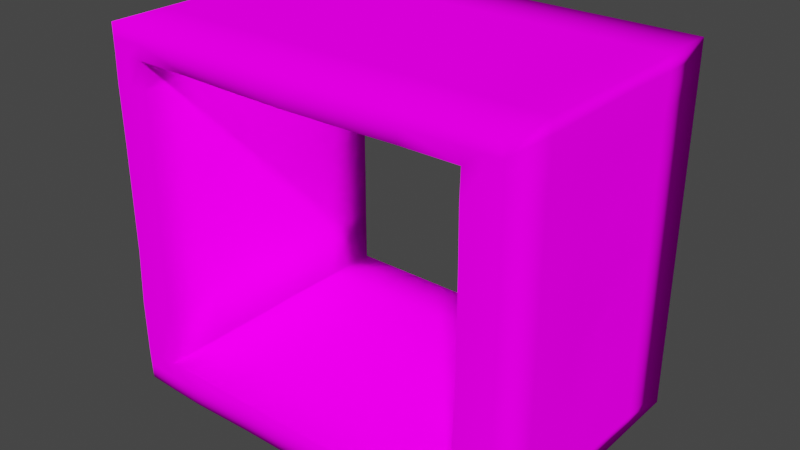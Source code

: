# Source: level1.blend  (saved by Blender 2.82.7; exported with 4.5.12 LTS)
import bpy
from mathutils import Matrix  # noqa: F401  (used for matrix-valued properties, if any)

bpy.ops.wm.read_factory_settings(use_empty=True)
scene = bpy.context.scene
scene.name = 'Scene'

# ---- collections
col_collection = bpy.data.collections.new('Collection'); scene.collection.children.link(col_collection)

# ---- images (referenced by path relative to the original .blend; pixels are not part of the script)
import os
ASSET_DIR = os.environ.get("B2B_ASSET_DIR", "")  # directory of the original .blend (textures are referenced by path, not embedded)
HERE = os.path.dirname(os.path.abspath(__file__))  # packed textures are extracted next to this script under _unpacked/

def load_image(name, relpath, width, height, colorspace="sRGB"):
    """Load a texture the original file referenced (path relative to the .blend, or extracted next to this script)."""
    p = next((c for c in (os.path.join(HERE, relpath), os.path.join(ASSET_DIR, relpath)) if relpath and os.path.exists(c)), "")
    if p:
        img = bpy.data.images.load(p, check_existing=True)
        img.name = name
    else:  # same state as the original file: an image datablock whose file is absent (Cycles renders it pink)
        img = bpy.data.images.new(name, width, height)
        img.source = "FILE"
        img.filepath = "//" + (relpath or name)
    img.colorspace_settings.name = colorspace
    return img
img_seamless_stone_texture_jpg = load_image('seamless_stone_texture.jpg', 'Textures/seamless_stone_texture.jpg', 1024, 1024, 'sRGB')
img_grass = load_image('Grass', 'Textures/seamless_grass_texture.jpg', 1024, 1024, 'sRGB')

# ---- materials (node trees are filled in below, after node groups)
mat_terrain = bpy.data.materials.new('Terrain')
mat_terrain.alpha_threshold = 0.0
mat_terrain.use_transparent_shadow = False
mat_terrain.diffuse_color = (0.8, 0.0, 0.5827, 1.0)
mat_terrain.line_color = (0.0, 0.0, 0.0, 1.0)

# ---- material node trees
mat_terrain.use_nodes = True; mat_terrain.node_tree.nodes.clear()
_N = mat_terrain.node_tree.nodes; _L = mat_terrain.node_tree.links
n0 = _N.new('ShaderNodeOutputMaterial'); n0.name = 'Material Output'; n0.location = (281, 262)
n1 = _N.new('ShaderNodeBsdfDiffuse'); n1.name = 'Diffuse BSDF'; n1.location = (-60, 280)
n2 = _N.new('ShaderNodeBsdfDiffuse'); n2.name = 'Diffuse BSDF.001'; n2.location = (-100, 90)
n3 = _N.new('ShaderNodeAddShader'); n3.name = 'Add Shader'; n3.location = (94, 148)
n3.width = 149
n4 = _N.new('ShaderNodeTexImage'); n4.name = 'Image Texture'; n4.location = (-398, 333)
n4.image = img_seamless_stone_texture_jpg
n5 = _N.new('ShaderNodeTexImage'); n5.name = 'Image Texture.001'; n5.location = (-401, 27)
n5.image = img_grass
_L.new(n1.outputs[0], n3.inputs[0])
_L.new(n3.outputs[0], n0.inputs[0])
_L.new(n4.outputs[0], n1.inputs[0])
_L.new(n5.outputs[0], n2.inputs[0])
_L.new(n2.outputs[0], n3.inputs[1])
n0.is_active_output = True

# ---- world
world_world = bpy.data.worlds.new('World'); scene.world = world_world
world_world.use_nodes = True; world_world.node_tree.nodes.clear()
_N = world_world.node_tree.nodes; _L = world_world.node_tree.links
n0 = _N.new('ShaderNodeOutputWorld'); n0.name = 'World Output'; n0.location = (300, 300)
n1 = _N.new('ShaderNodeBackground'); n1.name = 'Background'; n1.location = (10, 300)
n1.inputs[0].default_value = (0.05088, 0.05088, 0.05088, 1.0)
_L.new(n1.outputs[0], n0.inputs[0])
n0.is_active_output = True
world_world.color = (0.05088, 0.05088, 0.05088)
world_world.use_sun_shadow = False
world_world.sun_shadow_jitter_overblur = 0.0

# ---- meshes
me_cube = bpy.data.meshes.new('Cube')
me_cube.from_pydata([(1.0, 9.319, 1.0), (1.0, 9.319, -1.0), (1.005, -9.354, 0.9998), (1.001, -9.338, -1.018), (-1.0, 9.319, 1.0), (-1.0, 9.319, -1.0), (-1.003, -9.389, 0.9995), (-1.002, -9.331, -1.012), (0.6667, 9.319, -1.0), (0.3333, 9.319, -1.0), (-2.98e-08, 9.319, -1.0), (-0.3333, 9.319, -1.0), (-0.6667, 9.319, -1.0), (0.6681, -9.344, 1.026), (0.3402, -9.511, 1.2), (-3.146e-08, -9.616, 1.31), (-0.3402, -9.511, 1.2), (-0.6681, -9.344, 1.026), (-0.6663, -9.421, -1.102), (-0.3328, -9.369, -1.049), (1.008e-05, -9.379, -1.059), (0.3331, -9.369, -1.049), (0.6661, -9.421, -1.101), (-0.6667, 9.319, 1.0), (-0.3333, 9.319, 1.0), (2.98e-08, 9.319, 1.0), (0.3333, 9.319, 1.0), (0.6667, 9.319, 1.0), (0.8333, -9.387, -1.068), (0.8333, 9.319, 1.0), (0.8333, 9.319, -1.0), (0.8325, -9.381, 1.012), (-0.8333, 9.319, -1.0), (-0.8313, -9.371, 1.026), (-0.8335, -9.387, -1.068), (-0.8333, 9.319, 1.0), (1.0, 9.319, 23.0), (1.0, -9.319, 23.0), (-1.0, 9.319, 23.0), (-1.0, -9.319, 23.0), (0.8333, 9.319, 23.0), (0.8333, -9.319, 23.0), (-0.8333, -9.319, 23.0), (-0.8333, 9.319, 23.0), (1.006, -9.393, 4.667), (1.0, -9.319, 8.334), (1.0, -9.319, 12.0), (1.0, -9.319, 15.67), (1.002, -9.34, 19.34), (0.8316, -9.343, 19.34), (0.8333, -9.319, 15.67), (0.8333, -9.319, 12.0), (0.8333, -9.319, 8.334), (0.8267, -9.408, 4.667), (1.0, 9.319, 4.667), (1.0, 9.319, 8.334), (1.0, 9.319, 12.0), (1.0, 9.319, 15.67), (1.0, 9.319, 19.34), (0.8333, 9.319, 19.34), (0.8333, 9.319, 15.67), (0.8333, 9.319, 12.0), (0.8333, 9.319, 8.334), (0.8333, 9.319, 4.667), (-1.006, -9.393, 4.667), (-1.0, -9.319, 8.334), (-1.0, -9.319, 12.0), (-1.0, -9.319, 15.67), (-1.002, -9.34, 19.34), (-1.0, 9.319, 19.34), (-1.0, 9.319, 15.67), (-1.0, 9.319, 12.0), (-1.0, 9.319, 8.334), (-1.0, 9.319, 4.667), (-0.8333, 9.319, 4.667), (-0.8333, 9.319, 8.334), (-0.8333, 9.319, 12.0), (-0.8333, 9.319, 15.67), (-0.8333, 9.319, 19.34), (-0.8316, -9.343, 19.34), (-0.8333, -9.319, 15.67), (-0.8333, -9.319, 12.0), (-0.8333, -9.319, 8.334), (-0.8267, -9.408, 4.667), (-1.0, -9.319, 21.17), (-0.8333, 9.319, 21.17), (-1.0, 9.319, 21.17), (-0.8333, -9.319, 21.17), (1.0, -9.319, 21.17), (1.0, 9.319, 21.17), (0.8333, -9.319, 21.17), (0.8333, 9.319, 21.17), (0.2778, 9.319, 23.0), (2.98e-08, 9.319, 23.0), (-0.5556, 9.319, 23.0), (-0.2778, 9.319, 23.0), (0.5556, 9.319, 23.0), (-0.5556, -9.328, 21.16), (-0.278, -9.374, 21.11), (7.026e-07, -9.403, 21.09), (0.278, -9.374, 21.11), (0.5556, -9.328, 21.16), (0.5556, 9.319, 21.17), (0.2778, 9.319, 21.17), (2.98e-08, 9.319, 21.17), (-0.2778, 9.319, 21.17), (-0.5556, 9.319, 21.17), (0.5556, -9.319, 23.0), (0.2778, -9.319, 23.0), (-2.98e-08, -9.319, 23.0), (-0.2778, -9.319, 23.0), (-0.5556, -9.319, 23.0), (-1.0, 5.592, -1.0), (-1.0, 1.864, -1.0), (-1.0, -1.864, -1.0), (-1.0, -5.592, -1.0), (1.0, 5.592, 1.0), (0.9951, 1.864, 1.199), (1.0, -1.864, 1.04), (1.0, -5.592, 1.0), (-1.0, -5.592, 1.0), (-1.0, -1.864, 1.04), (-0.9951, 1.864, 1.199), (-1.0, 5.592, 1.0), (1.0, -5.592, -1.0), (1.0, -1.864, -1.0), (1.0, 1.864, -1.0), (1.0, 5.592, -1.0), (-0.6667, 5.592, -1.0), (-0.6667, 1.864, -1.0), (-0.6667, -1.864, -1.0), (-0.6667, -5.592, -1.0), (-0.3333, 5.592, -1.0), (-0.3333, 1.864, -1.0), (-0.3333, -1.864, -1.0), (-0.3333, -5.592, -1.0), (-1.788e-08, 5.592, -1.0), (-5.96e-09, 1.864, -1.0), (5.96e-09, -1.864, -1.0), (1.788e-08, -5.592, -1.0), (0.3333, 5.592, -1.0), (0.3333, 1.864, -1.0), (0.3333, -1.864, -1.0), (0.3333, -5.592, -1.0), (0.6667, 5.592, -1.0), (0.6667, 1.864, -1.0), (0.6667, -1.864, -1.0), (0.6667, -5.592, -1.0), (0.8333, 5.592, -1.0), (0.8333, 1.864, -1.0), (0.8333, -1.864, -1.0), (0.8333, -5.592, -1.0), (-0.8333, 5.592, -1.0), (-0.8333, 1.864, -1.0), (-0.8333, -1.864, -1.0), (-0.8333, -5.592, -1.0), (1.0, 5.592, 23.0), (1.0, 1.864, 23.0), (1.0, -1.864, 23.0), (1.0, -5.592, 23.0), (-1.0, -5.592, 23.0), (-1.0, -1.864, 23.0), (-1.0, 1.864, 23.0), (-1.0, 5.592, 23.0), (-0.8333, 5.592, 23.0), (-0.8333, 1.864, 23.0), (-0.8333, -1.864, 23.0), (-0.8333, -5.592, 23.0), (1.0, 5.592, 4.667), (1.0, 1.864, 4.667), (1.0, -1.864, 4.667), (1.0, -5.592, 4.667), (1.0, 5.592, 8.334), (0.9655, 1.864, 8.34), (1.0, -1.864, 8.334), (1.0, -5.592, 8.334), (1.001, 5.59, 12.0), (1.002, 1.86, 12.0), (1.0, -1.864, 12.0), (1.0, -5.592, 12.0), (1.0, 5.592, 15.67), (0.9826, 1.867, 15.67), (1.002, -1.867, 15.67), (1.0, -5.591, 15.67), (1.0, 5.592, 19.34), (1.0, 1.864, 19.34), (1.0, -1.864, 19.34), (1.0, -5.592, 19.34), (-1.0, -5.592, 4.667), (-1.0, -1.864, 4.667), (-1.0, 1.864, 4.667), (-1.0, 5.592, 4.667), (-1.0, -5.592, 8.334), (-1.0, -1.864, 8.334), (-0.9655, 1.864, 8.34), (-1.0, 5.592, 8.334), (-1.0, -5.592, 12.0), (-1.0, -1.864, 12.0), (-1.002, 1.86, 12.0), (-1.001, 5.59, 12.0), (-1.0, -5.591, 15.67), (-1.002, -1.867, 15.67), (-0.9826, 1.867, 15.67), (-1.0, 5.592, 15.67), (-1.0, -5.592, 19.34), (-1.0, -1.864, 19.34), (-1.0, 1.864, 19.34), (-1.0, 5.592, 19.34), (-1.007, -5.59, 21.05), (-1.001, -1.864, 21.05), (-1.0, 1.864, 21.14), (-1.006, 5.597, 21.01), (1.006, 5.597, 21.01), (1.0, 1.864, 21.14), (1.001, -1.864, 21.05), (1.007, -5.59, 21.05), (-0.5556, -5.592, 23.0), (-0.5556, -1.864, 23.02), (-0.5556, 1.864, 23.0), (-0.5556, 5.592, 23.0), (-0.2778, -5.592, 23.0), (-0.2778, -1.864, 23.06), (-0.2778, 1.864, 23.0), (-0.2778, 5.592, 23.0), (-1.788e-08, -5.592, 23.0), (-5.96e-09, -1.864, 23.01), (5.96e-09, 1.864, 23.0), (1.788e-08, 5.592, 23.0), (0.2778, -5.592, 23.0), (0.2778, -1.864, 23.06), (0.2778, 1.864, 23.0), (0.2778, 5.592, 23.0), (0.5556, -5.592, 23.0), (0.5556, -1.864, 23.02), (0.5556, 1.864, 23.0), (0.5556, 5.592, 23.0), (0.6705, 5.591, 1.113), (0.6621, 1.857, 1.148), (0.6698, -1.869, 1.004), (0.6686, -5.595, 1.005), (0.333, 5.591, 1.198), (0.3352, 1.875, 1.479), (0.3421, -1.871, 1.451), (0.3336, -5.592, 1.3), (1.788e-08, 5.592, 1.0), (5.955e-09, 1.86, 1.317), (-6.348e-09, -1.864, 1.225), (-1.77e-08, -5.593, 0.9985), (-0.333, 5.591, 1.198), (-0.3352, 1.875, 1.479), (-0.3421, -1.871, 1.451), (-0.3336, -5.592, 1.3), (-0.6705, 5.591, 1.113), (-0.6621, 1.857, 1.148), (-0.6698, -1.869, 1.004), (-0.6687, -5.595, 1.005), (0.8332, 5.579, 1.002), (0.8273, 1.836, 1.111), (0.8328, -1.901, 1.007), (0.8328, -5.641, 1.01), (-0.8329, 5.581, 1.005), (-0.8268, 1.84, 1.12), (-0.8321, -1.895, 1.015), (-0.8319, -5.633, 1.021), (0.828, -5.663, 4.667), (0.8294, -1.917, 4.667), (0.8307, 1.828, 4.667), (0.832, 5.574, 4.667), (0.8333, -5.592, 8.334), (0.8333, -1.863, 8.333), (0.7893, 1.864, 8.342), (0.8333, 5.592, 8.334), (0.8333, -5.592, 12.0), (0.8333, -1.864, 12.0), (0.8333, 1.858, 12.0), (0.8333, 5.589, 12.0), (0.8333, -5.591, 15.67), (0.8334, -1.869, 15.67), (0.8089, 1.868, 15.67), (0.8333, 5.592, 15.67), (0.8319, -5.611, 19.34), (0.8323, -1.878, 19.34), (0.8326, 1.854, 19.34), (0.833, 5.587, 19.34), (-0.832, 5.574, 4.667), (-0.8307, 1.828, 4.667), (-0.8294, -1.917, 4.667), (-0.828, -5.663, 4.667), (-0.8333, 5.592, 8.334), (-0.7893, 1.864, 8.342), (-0.8333, -1.863, 8.333), (-0.8333, -5.592, 8.334), (-0.8333, 5.589, 12.0), (-0.8333, 1.858, 12.0), (-0.8333, -1.864, 12.0), (-0.8333, -5.592, 12.0), (-0.8333, 5.592, 15.67), (-0.8089, 1.868, 15.67), (-0.8334, -1.869, 15.67), (-0.8333, -5.591, 15.67), (-0.833, 5.587, 19.34), (-0.8326, 1.854, 19.34), (-0.8323, -1.878, 19.34), (-0.8319, -5.611, 19.34), (-0.8449, 5.606, 20.77), (-0.8356, 1.868, 20.95), (-0.8349, -1.863, 20.82), (-0.8437, -5.588, 20.91), (-0.5606, 5.615, 20.69), (-0.5554, 1.865, 20.7), (-0.5619, -1.874, 20.63), (-0.5566, -5.595, 20.85), (-0.2789, 5.608, 20.79), (-0.2842, 1.847, 20.57), (-0.2817, -1.907, 20.64), (-0.2783, -5.634, 20.81), (1.682e-07, 5.599, 20.85), (3.109e-07, 1.838, 20.46), (4.337e-07, -1.921, 20.6), (5.7e-07, -5.657, 20.5), (0.2789, 5.608, 20.79), (0.2842, 1.847, 20.57), (0.2817, -1.907, 20.64), (0.2783, -5.634, 20.81), (0.5606, 5.615, 20.69), (0.5554, 1.865, 20.7), (0.5619, -1.874, 20.63), (0.5566, -5.595, 20.85), (0.9171, -9.362, -1.043), (0.9167, 9.319, 1.0), (0.9167, 9.319, -1.0), (0.9189, -9.367, 1.006), (0.9167, 9.319, 23.0), (0.9167, -9.319, 23.0), (0.9167, 9.319, 4.667), (0.9167, 9.319, 8.334), (0.9167, 9.319, 12.0), (0.9167, 9.319, 15.67), (0.9167, 9.319, 19.34), (0.9161, -9.401, 4.667), (0.9167, -9.319, 8.334), (0.9167, -9.319, 12.0), (0.9167, -9.319, 15.67), (0.9165, -9.341, 19.34), (0.9167, 9.319, 21.17), (0.9167, -9.319, 21.17), (0.9167, 5.592, -1.0), (0.9167, 1.864, -1.0), (0.9167, -1.864, -1.0), (0.9167, -5.592, -1.0), (-1.0, -9.319, 22.09), (-0.8333, 9.319, 22.09), (-1.0, 9.319, 22.09), (-0.8333, -9.319, 22.09), (-0.5556, -9.324, 22.08), (-0.2779, -9.346, 22.06), (3.364e-07, -9.361, 22.04), (0.2779, -9.346, 22.06), (0.5556, -9.324, 22.08), (-0.5556, 9.319, 22.09), (-0.2778, 9.319, 22.09), (2.98e-08, 9.319, 22.09), (0.2778, 9.319, 22.09), (0.5556, 9.319, 22.09), (-1.003, 5.594, 22.01), (-1.0, 1.864, 22.07), (-1.0, -1.864, 22.02), (-1.004, -5.591, 22.02), (-0.9167, 9.319, -1.0), (-0.9169, -9.38, 1.013), (-0.9177, -9.359, -1.04), (-0.9167, 9.319, 1.0), (-0.9167, -9.319, 23.0), (-0.9167, 9.319, 23.0), (-0.9161, -9.401, 4.667), (-0.9167, -9.319, 8.334), (-0.9167, -9.319, 12.0), (-0.9167, -9.319, 15.67), (-0.9165, -9.341, 19.34), (-0.9167, 9.319, 4.667), (-0.9167, 9.319, 8.334), (-0.9167, 9.319, 12.0), (-0.9167, 9.319, 15.67), (-0.9167, 9.319, 19.34), (-0.9167, -9.319, 21.17), (-0.9167, 9.319, 21.17), (-0.9167, 5.592, 23.0), (-0.9167, 1.864, 23.0), (-0.9167, -1.864, 23.0), (-0.9167, -5.592, 23.0), (-0.9167, 5.592, -1.0), (-0.9167, 1.864, -1.0), (-0.9167, -1.864, -1.0), (-0.9167, -5.592, -1.0), (-0.9167, -9.319, 22.09), (-0.9167, 9.319, 22.09), (1.0, 9.319, 0.0), (-1.002, -9.36, -0.006013), (1.003, -9.346, -0.009339), (-1.0, 9.319, 0.0), (-0.6667, 9.319, 0.0), (-0.3333, 9.319, 0.0), (0.0, 9.319, 0.0), (0.3333, 9.319, 0.0), (0.6667, 9.319, 0.0), (0.6671, -9.383, -0.03785), (0.3366, -9.44, 0.07518), (5.022e-06, -9.498, 0.1252), (-0.3365, -9.44, 0.07527), (-0.6672, -9.383, -0.03792), (0.8329, -9.384, -0.02811), (0.8333, 9.319, 0.0), (-0.8333, 9.319, 0.0), (-0.8324, -9.379, -0.02117), (1.0, 5.592, 0.0), (0.9975, 1.864, 0.09943), (1.0, -1.864, 0.01989), (1.0, -5.592, 0.0), (-1.0, -5.592, 0.0), (-1.0, -1.864, 0.01989), (-0.9975, 1.864, 0.09943), (-1.0, 5.592, 0.0), (0.918, -9.365, -0.01872), (0.9167, 9.319, 0.0), (-0.9167, 9.319, 0.0), (-0.9173, -9.37, -0.01359), (0.8333, 5.592, 23.0), (0.8333, 1.864, 23.0), (0.8333, -1.864, 23.0), (0.8333, -5.592, 23.0), (0.9167, 5.592, 23.0), (0.9167, 1.864, 23.0), (0.9167, -1.864, 23.0), (0.9167, -5.592, 23.0), (0.8333, -9.319, 22.09), (1.0, -9.319, 22.09), (1.0, 9.319, 22.09), (1.004, -5.591, 22.02), (1.0, -1.864, 22.02), (1.0, 1.864, 22.07), (1.003, 5.594, 22.01), (0.9167, 9.319, 22.09), (0.9167, -9.319, 22.09), (0.8333, 9.319, 22.09), (0.8333, -5.592, 21.17), (0.8333, -1.864, 21.17), (0.8333, 1.864, 21.17), (0.8333, 5.592, 21.17)], [], [(367, 350, 39, 160), (425, 369, 6, 397), (421, 123, 4, 399), (349, 124, 3, 328), (417, 119, 2, 398), (423, 329, 0, 396), (412, 35, 23, 400), (400, 23, 24, 401), (401, 24, 25, 402), (402, 25, 26, 403), (403, 26, 27, 404), (155, 131, 18, 34), (131, 135, 19, 18), (135, 139, 20, 19), (139, 143, 21, 20), (143, 147, 22, 21), (410, 31, 13, 405), (405, 13, 14, 406), (406, 14, 15, 407), (407, 15, 16, 408), (408, 16, 17, 409), (259, 239, 13, 31), (239, 243, 14, 13), (243, 247, 15, 14), (247, 251, 16, 15), (251, 255, 17, 16), (442, 435, 37, 333), (422, 331, 31, 410), (404, 27, 29, 411), (147, 151, 28, 22), (393, 155, 34, 370), (424, 371, 35, 412), (409, 17, 33, 413), (255, 263, 33, 17), (389, 160, 39, 372), (433, 429, 41, 333), (440, 436, 36, 156), (363, 96, 40, 443), (91, 447, 446, 445, 444, 90, 434, 41, 429, 428, 427, 426, 40, 443), (441, 443, 40, 332), (395, 352, 38, 373), (394, 353, 42, 372), (329, 29, 63, 334), (334, 63, 62, 335), (335, 62, 61, 336), (336, 61, 60, 337), (337, 60, 59, 338), (259, 31, 53, 264), (264, 53, 52, 268), (268, 52, 51, 272), (272, 51, 50, 276), (276, 50, 49, 280), (116, 0, 54, 168), (168, 54, 55, 172), (172, 55, 56, 176), (176, 56, 57, 180), (180, 57, 58, 184), (331, 2, 44, 339), (339, 44, 45, 340), (340, 45, 46, 341), (341, 46, 47, 342), (342, 47, 48, 343), (369, 33, 83, 374), (374, 83, 82, 375), (375, 82, 81, 376), (376, 81, 80, 377), (377, 80, 79, 378), (371, 4, 73, 379), (379, 73, 72, 380), (380, 72, 71, 381), (381, 71, 70, 382), (382, 70, 69, 383), (260, 35, 74, 284), (284, 74, 75, 288), (288, 75, 76, 292), (292, 76, 77, 296), (296, 77, 78, 300), (120, 6, 64, 188), (188, 64, 65, 192), (192, 65, 66, 196), (196, 66, 67, 200), (200, 67, 68, 204), (378, 79, 87, 384), (383, 69, 86, 385), (300, 78, 85, 304), (204, 68, 84, 208), (338, 59, 91, 344), (444, 280, 49, 90), (184, 58, 89, 212), (343, 48, 88, 345), (304, 85, 106, 308), (358, 101, 90, 434), (232, 107, 41, 429), (324, 102, 91, 447), (308, 106, 105, 312), (312, 105, 104, 316), (316, 104, 103, 320), (320, 103, 102, 324), (167, 42, 111, 216), (216, 111, 110, 220), (220, 110, 109, 224), (224, 109, 108, 228), (228, 108, 107, 232), (353, 87, 97, 354), (354, 97, 98, 355), (355, 98, 99, 356), (356, 99, 100, 357), (357, 100, 101, 358), (351, 43, 94, 359), (359, 94, 95, 360), (360, 95, 93, 361), (361, 93, 92, 362), (362, 92, 96, 363), (92, 231, 235, 96), (231, 230, 234, 235), (230, 229, 233, 234), (229, 228, 232, 233), (93, 227, 231, 92), (227, 226, 230, 231), (226, 225, 229, 230), (225, 224, 228, 229), (95, 223, 227, 93), (223, 222, 226, 227), (222, 221, 225, 226), (221, 220, 224, 225), (94, 219, 223, 95), (219, 218, 222, 223), (218, 217, 221, 222), (217, 216, 220, 221), (43, 164, 219, 94), (164, 165, 218, 219), (165, 166, 217, 218), (166, 167, 216, 217), (48, 187, 215, 88), (187, 186, 214, 215), (186, 185, 213, 214), (185, 184, 212, 213), (69, 207, 211, 86), (207, 206, 210, 211), (206, 205, 209, 210), (205, 204, 208, 209), (70, 203, 207, 69), (203, 202, 206, 207), (202, 201, 205, 206), (201, 200, 204, 205), (71, 199, 203, 70), (199, 198, 202, 203), (198, 197, 201, 202), (197, 196, 200, 201), (72, 195, 199, 71), (195, 194, 198, 199), (194, 193, 197, 198), (193, 192, 196, 197), (73, 191, 195, 72), (191, 190, 194, 195), (190, 189, 193, 194), (189, 188, 192, 193), (4, 123, 191, 73), (123, 122, 190, 191), (122, 121, 189, 190), (121, 120, 188, 189), (47, 183, 187, 48), (183, 182, 186, 187), (182, 181, 185, 186), (181, 180, 184, 185), (46, 179, 183, 47), (179, 178, 182, 183), (178, 177, 181, 182), (177, 176, 180, 181), (45, 175, 179, 46), (175, 174, 178, 179), (174, 173, 177, 178), (173, 172, 176, 177), (44, 171, 175, 45), (171, 170, 174, 175), (170, 169, 173, 174), (169, 168, 172, 173), (2, 119, 171, 44), (119, 118, 170, 171), (118, 117, 169, 170), (117, 116, 168, 169), (435, 437, 159, 37), (437, 438, 158, 159), (438, 439, 157, 158), (439, 440, 156, 157), (373, 38, 163, 386), (386, 163, 162, 387), (387, 162, 161, 388), (388, 161, 160, 389), (368, 32, 152, 390), (390, 152, 153, 391), (391, 153, 154, 392), (392, 154, 155, 393), (8, 30, 148, 144), (144, 148, 149, 145), (145, 149, 150, 146), (146, 150, 151, 147), (9, 8, 144, 140), (140, 144, 145, 141), (141, 145, 146, 142), (142, 146, 147, 143), (10, 9, 140, 136), (136, 140, 141, 137), (137, 141, 142, 138), (138, 142, 143, 139), (11, 10, 136, 132), (132, 136, 137, 133), (133, 137, 138, 134), (134, 138, 139, 135), (12, 11, 132, 128), (128, 132, 133, 129), (129, 133, 134, 130), (130, 134, 135, 131), (32, 12, 128, 152), (152, 128, 129, 153), (153, 129, 130, 154), (154, 130, 131, 155), (396, 0, 116, 414), (414, 116, 117, 415), (415, 117, 118, 416), (416, 118, 119, 417), (330, 1, 127, 346), (346, 127, 126, 347), (347, 126, 125, 348), (348, 125, 124, 349), (397, 6, 120, 418), (418, 120, 121, 419), (419, 121, 122, 420), (420, 122, 123, 421), (352, 364, 163, 38), (364, 365, 162, 163), (365, 366, 161, 162), (366, 367, 160, 161), (100, 323, 327, 101), (323, 322, 326, 327), (322, 321, 325, 326), (321, 320, 324, 325), (99, 319, 323, 100), (319, 318, 322, 323), (318, 317, 321, 322), (317, 316, 320, 321), (98, 315, 319, 99), (315, 314, 318, 319), (314, 313, 317, 318), (313, 312, 316, 317), (97, 311, 315, 98), (311, 310, 314, 315), (310, 309, 313, 314), (309, 308, 312, 313), (87, 307, 311, 97), (307, 306, 310, 311), (306, 305, 309, 310), (305, 304, 308, 309), (79, 303, 307, 87), (303, 302, 306, 307), (302, 301, 305, 306), (301, 300, 304, 305), (80, 299, 303, 79), (299, 298, 302, 303), (298, 297, 301, 302), (297, 296, 300, 301), (81, 295, 299, 80), (295, 294, 298, 299), (294, 293, 297, 298), (293, 292, 296, 297), (82, 291, 295, 81), (291, 290, 294, 295), (290, 289, 293, 294), (289, 288, 292, 293), (83, 287, 291, 82), (287, 286, 290, 291), (286, 285, 289, 290), (285, 284, 288, 289), (33, 263, 287, 83), (263, 262, 286, 287), (262, 261, 285, 286), (261, 260, 284, 285), (60, 279, 283, 59), (279, 278, 282, 283), (278, 277, 281, 282), (277, 276, 280, 281), (61, 275, 279, 60), (275, 274, 278, 279), (274, 273, 277, 278), (273, 272, 276, 277), (62, 271, 275, 61), (271, 270, 274, 275), (270, 269, 273, 274), (269, 268, 272, 273), (63, 267, 271, 62), (267, 266, 270, 271), (266, 265, 269, 270), (265, 264, 268, 269), (29, 256, 267, 63), (256, 257, 266, 267), (257, 258, 265, 266), (258, 259, 264, 265), (23, 35, 260, 252), (252, 260, 261, 253), (253, 261, 262, 254), (254, 262, 263, 255), (24, 23, 252, 248), (248, 252, 253, 249), (249, 253, 254, 250), (250, 254, 255, 251), (25, 24, 248, 244), (244, 248, 249, 245), (245, 249, 250, 246), (246, 250, 251, 247), (26, 25, 244, 240), (240, 244, 245, 241), (241, 245, 246, 242), (242, 246, 247, 243), (27, 26, 240, 236), (236, 240, 241, 237), (237, 241, 242, 238), (238, 242, 243, 239), (29, 27, 236, 256), (256, 236, 237, 257), (257, 237, 238, 258), (258, 238, 239, 259), (150, 348, 349, 151), (149, 347, 348, 150), (148, 346, 347, 149), (30, 330, 346, 148), (49, 343, 345, 90), (58, 338, 344, 89), (50, 342, 343, 49), (51, 341, 342, 50), (52, 340, 341, 51), (53, 339, 340, 52), (31, 331, 339, 53), (57, 337, 338, 58), (56, 336, 337, 57), (55, 335, 336, 56), (54, 334, 335, 55), (0, 329, 334, 54), (436, 441, 332, 36), (159, 433, 333, 37), (398, 2, 331, 422), (434, 442, 333, 41), (411, 29, 329, 423), (151, 349, 328, 28), (209, 208, 367, 366), (210, 209, 366, 365), (211, 210, 365, 364), (86, 211, 364, 352), (103, 362, 363, 102), (104, 361, 362, 103), (105, 360, 361, 104), (106, 359, 360, 105), (85, 351, 359, 106), (108, 357, 358, 107), (109, 356, 357, 108), (110, 355, 356, 109), (111, 354, 355, 110), (42, 353, 354, 111), (384, 87, 353, 394), (385, 86, 352, 395), (208, 84, 350, 367), (85, 385, 395, 351), (84, 384, 394, 350), (114, 392, 393, 115), (113, 391, 392, 114), (112, 390, 391, 113), (5, 368, 390, 112), (166, 388, 389, 167), (165, 387, 388, 166), (164, 386, 387, 165), (43, 373, 386, 164), (78, 383, 385, 85), (68, 378, 384, 84), (77, 382, 383, 78), (76, 381, 382, 77), (75, 380, 381, 76), (74, 379, 380, 75), (35, 371, 379, 74), (67, 377, 378, 68), (66, 376, 377, 67), (65, 375, 376, 66), (64, 374, 375, 65), (6, 369, 374, 64), (350, 394, 372, 39), (351, 395, 373, 43), (167, 389, 372, 42), (399, 4, 371, 424), (115, 393, 370, 7), (413, 33, 369, 425), (34, 413, 425, 370), (5, 399, 424, 368), (30, 411, 423, 330), (3, 398, 422, 328), (113, 420, 421, 112), (114, 419, 420, 113), (115, 418, 419, 114), (7, 397, 418, 115), (125, 416, 417, 124), (126, 415, 416, 125), (127, 414, 415, 126), (1, 396, 414, 127), (18, 409, 413, 34), (368, 424, 412, 32), (8, 404, 411, 30), (328, 422, 410, 28), (19, 408, 409, 18), (20, 407, 408, 19), (21, 406, 407, 20), (22, 405, 406, 21), (28, 410, 405, 22), (9, 403, 404, 8), (10, 402, 403, 9), (11, 401, 402, 10), (12, 400, 401, 11), (32, 412, 400, 12), (330, 423, 396, 1), (124, 417, 398, 3), (112, 421, 399, 5), (370, 425, 397, 7), (96, 235, 426, 40), (235, 234, 427, 426), (234, 233, 428, 427), (233, 232, 429, 428), (36, 332, 430, 156), (332, 40, 426, 430), (430, 426, 427, 431), (156, 430, 431, 157), (157, 431, 432, 158), (431, 427, 428, 432), (158, 432, 433, 159), (432, 428, 429, 433), (89, 344, 441, 436), (213, 212, 440, 439), (214, 213, 439, 438), (215, 214, 438, 437), (88, 215, 437, 435), (212, 89, 436, 440), (345, 88, 435, 442), (344, 91, 443, 441), (102, 363, 443, 91), (90, 345, 442, 434), (107, 358, 434, 41), (445, 281, 280, 444), (101, 327, 444, 90), (446, 282, 281, 445), (327, 326, 445, 444), (283, 282, 446, 447), (326, 325, 446, 445), (59, 283, 447, 91), (325, 324, 447, 446)])
me_cube.polygons.foreach_set('use_smooth', [True] * 449)
_uv = me_cube.uv_layers.new(name='UVMap')
_uv.uv.foreach_set('vector', [-3.831, -2.78, -3.802, -3.444, -3.363, -3.444, -3.363, -2.78, 1.073, 3.687, 0.9261, 3.887, 0.7658, 3.883, 0.914, 3.687, -7.371, -0.7904, -6.936, -0.7904, -6.936, -0.127, -7.371, -0.127, 4.405, 2.833, 4.548, 2.833, 4.513, 3.501, 4.359, 3.502, 0.1621, -2.783, 0.03762, -2.783, 0.03691, -3.453, 0.1626, -3.452, 4.437, 0.02661, 4.444, -0.1498, 4.586, -0.1497, 4.579, 0.02665, 1.449, 0.02619, 1.446, -0.1503, 1.73, -0.1506, 1.733, 0.02617, 1.733, 0.02617, 1.73, -0.1506, 2.3, -0.151, 2.303, 0.02616, 2.303, 0.02616, 2.3, -0.151, 2.874, -0.151, 2.872, 0.02621, 2.872, 0.02621, 2.874, -0.151, 3.447, -0.1508, 3.441, 0.02631, 3.441, 0.02631, 3.447, -0.1508, 4.018, -0.1502, 4.01, 0.02647, 1.422, 2.833, 1.713, 2.833, 1.742, 3.501, 1.462, 3.5, 1.713, 2.833, 2.278, 2.833, 2.285, 3.505, 1.742, 3.501, 2.278, 2.833, 2.842, 2.833, 2.832, 3.506, 2.285, 3.505, 2.842, 2.833, 3.407, 2.833, 3.381, 3.506, 2.832, 3.506, 3.407, 2.833, 3.972, 2.833, 3.926, 3.503, 3.381, 3.506, 4.382, 3.691, 4.475, 3.893, 4.159, 3.898, 4.069, 3.691, 4.069, 3.691, 4.159, 3.898, 3.458, 3.936, 3.453, 3.715, 3.453, 3.715, 3.458, 3.936, 2.77, 3.959, 2.802, 3.725, 2.802, 3.725, 2.77, 3.959, 2.089, 3.934, 2.155, 3.713, 2.155, 3.713, 2.089, 3.934, 1.399, 3.894, 1.545, 3.687, 4.711, -2.789, 4.434, -2.78, 4.183, -3.439, 4.461, -3.447, 4.434, -2.78, 3.676, -2.778, 3.545, -3.466, 4.183, -3.439, 3.676, -2.778, 2.919, -2.78, 2.933, -3.487, 3.545, -3.466, 2.919, -2.78, 2.161, -2.778, 2.641, -3.466, 2.933, -3.487, 2.161, -2.778, 1.403, -2.781, 1.681, -3.44, 2.641, -3.466, 8.694, 0.2946, 8.552, 0.2946, 8.552, 0.1324, 8.694, 0.1324, 4.544, 3.691, 4.64, 3.891, 4.475, 3.893, 4.382, 3.691, 4.01, 0.02647, 4.018, -0.1502, 4.302, -0.1499, 4.294, 0.02656, 3.972, 2.833, 4.262, 2.833, 4.208, 3.502, 3.926, 3.503, 1.279, 2.833, 1.422, 2.833, 1.462, 3.5, 1.31, 3.499, 1.307, 0.0262, 1.304, -0.1503, 1.446, -0.1503, 1.449, 0.02619, 1.545, 3.687, 1.399, 3.894, 1.086, 3.891, 1.231, 3.688, 1.403, -2.781, 1.127, -2.789, 1.405, -3.446, 1.681, -3.44, 8.154, 2.794, 8.296, 2.794, 8.269, 3.451, 8.127, 3.451, 8.694, -0.5268, 8.837, -0.5268, 8.837, 0.1324, 8.694, 0.1324, -2.871, -0.7891, -2.908, -0.1259, -3.346, -0.1258, -3.348, -0.7894, 5.758, 0.00113, 5.753, 0.1629, 5.279, 0.1627, 5.283, 0.00116, -0.3812, 4.431, -0.8452, 4.431, -1.309, 4.431, -1.773, 4.431, -2.237, 4.431, -2.701, 4.431, -2.701, 4.268, -2.701, 4.105, -2.237, 4.105, -1.773, 4.105, -1.309, 4.105, -0.8452, 4.105, -0.3812, 4.105, -0.3812, 4.268, 8.694, -3.325, 8.837, -3.325, 8.837, -3.163, 8.694, -3.163, 8.272, 0.002284, 8.414, 0.00239, 8.405, 0.164, 8.263, 0.164, 8.122, 3.613, 7.98, 3.613, 7.985, 3.451, 8.127, 3.451, 0.03926, -0.1278, 0.03927, 0.8798, -0.4172, 0.885, -0.4172, -0.1227, -0.4172, -0.1227, -0.4172, 0.885, -0.8737, 0.8902, -0.8737, -0.1175, -0.8737, -0.1175, -0.8737, 0.8902, -1.33, 0.8955, -1.33, -0.1122, -1.33, -0.1122, -1.33, 0.8955, -1.787, 0.9011, -1.787, -0.1066, -1.787, -0.1066, -1.787, 0.9011, -2.243, 0.9069, -2.243, -0.1008, 0.03974, 3.431, 0.03986, 4.097, -0.4151, 4.102, -0.4155, 3.435, -0.4155, 3.435, -0.4151, 4.102, -0.8716, 4.087, -0.872, 3.423, -0.872, 3.423, -0.8716, 4.087, -1.328, 4.087, -1.328, 3.424, -1.328, 3.424, -1.328, 4.087, -1.784, 4.088, -1.785, 3.424, -1.785, 3.424, -1.784, 4.088, -2.241, 4.093, -2.241, 3.428, 0.03887, -0.7928, 0.03925, -0.1292, -0.4172, -0.1287, -0.4176, -0.7923, -0.4176, -0.7923, -0.4172, -0.1287, -0.8737, -0.1282, -0.8741, -0.7917, -0.8741, -0.7917, -0.8737, -0.1282, -1.33, -0.1276, -1.33, -0.7915, -1.33, -0.7915, -1.33, -0.1276, -1.787, -0.127, -1.787, -0.7906, -1.787, -0.7906, -1.787, -0.127, -2.243, -0.1264, -2.244, -0.79, 0.03618, -3.97, 0.03691, -4.199, -0.4183, -4.162, -0.4184, -3.928, -0.4184, -3.928, -0.4183, -4.162, -0.875, -4.252, -0.8751, -4.034, -0.8751, -4.034, -0.875, -4.252, -1.332, -4.288, -1.333, -4.07, -1.333, -4.07, -1.332, -4.288, -1.789, -4.301, -1.789, -4.084, -1.789, -4.084, -1.789, -4.301, -2.245, -4.303, -2.245, -4.081, -6.935, -3.859, -6.933, -3.648, -6.48, -3.65, -6.48, -3.871, -6.48, -3.871, -6.48, -3.65, -6.023, -3.771, -6.023, -3.976, -6.023, -3.976, -6.023, -3.771, -5.566, -3.806, -5.566, -4.012, -5.566, -4.012, -5.566, -3.806, -5.108, -3.816, -5.108, -4.021, -5.108, -4.021, -5.108, -3.816, -4.652, -3.809, -4.652, -4.017, -6.936, -0.1231, -6.936, 0.1778, -6.48, 0.1803, -6.48, -0.1206, -6.48, -0.1206, -6.48, 0.1803, -6.023, 0.1832, -6.023, -0.1176, -6.023, -0.1176, -6.023, 0.1832, -5.567, 0.187, -5.567, -0.1138, -5.567, -0.1138, -5.567, 0.187, -5.11, 0.192, -5.11, -0.1088, -5.11, -0.1088, -5.11, 0.192, -4.654, 0.1978, -4.654, -0.103, -6.935, 1.312, -6.936, 0.5228, -6.48, 0.5229, -6.48, 1.314, -6.48, 1.314, -6.48, 0.5229, -6.023, 0.5231, -6.023, 1.311, -6.023, 1.311, -6.023, 0.5231, -5.567, 0.5233, -5.567, 1.311, -5.567, 1.311, -5.567, 0.5233, -5.11, 0.5236, -5.11, 1.311, -5.11, 1.311, -5.11, 0.5236, -4.654, 0.524, -4.654, 1.312, -6.936, -2.781, -6.936, -3.457, -6.48, -3.455, -6.48, -2.781, -6.48, -2.781, -6.48, -3.455, -6.023, -3.449, -6.023, -2.782, -6.023, -2.782, -6.023, -3.449, -5.566, -3.446, -5.566, -2.782, -5.566, -2.782, -5.566, -3.446, -5.108, -3.446, -5.109, -2.781, -5.109, -2.781, -5.108, -3.446, -4.652, -3.446, -4.653, -2.78, -4.652, -4.017, -4.652, -3.809, -4.182, -3.843, -4.182, -4.047, -4.654, -0.103, -4.654, 0.1978, -4.183, 0.201, -4.183, -0.09982, -4.654, 1.312, -4.654, 0.524, -4.183, 0.5242, -4.232, 1.309, -4.653, -2.78, -4.652, -3.446, -4.182, -3.444, -4.197, -2.78, -2.243, -0.1008, -2.243, 0.9069, -2.471, 0.9099, -2.471, -0.09783, -2.47, 3.425, -2.241, 3.428, -2.241, 4.093, -2.469, 4.089, -2.244, -0.79, -2.243, -0.1264, -2.471, -0.1261, -2.452, -0.7888, -2.245, -4.081, -2.245, -4.303, -2.473, -4.331, -2.473, -4.114, 8.33, -0.8241, 8.143, -0.1596, 7.666, -0.1604, 7.82, -0.8244, 5.607, 3.612, 5.593, 3.775, 5.12, 3.773, 5.133, 3.611, 5.644, 2.792, 5.616, 3.45, 5.142, 3.45, 5.17, 2.792, 5.817, -0.8265, 5.755, -0.1623, 5.276, -0.1609, 4.873, -0.8257, 7.82, -0.8244, 7.666, -0.1604, 7.19, -0.1609, 7.304, -0.8254, 7.304, -0.8254, 7.19, -0.1609, 6.713, -0.1615, 6.816, -0.8267, 6.816, -0.8267, 6.713, -0.1615, 6.234, -0.1619, 6.329, -0.8264, 6.329, -0.8264, 6.234, -0.1619, 5.755, -0.1623, 5.817, -0.8265, 8.012, 2.793, 7.985, 3.451, 7.511, 3.451, 7.538, 2.793, 7.538, 2.793, 7.511, 3.451, 7.037, 3.451, 7.064, 2.793, 7.064, 2.793, 7.037, 3.451, 6.564, 3.45, 6.591, 2.793, 6.591, 2.793, 6.564, 3.45, 6.09, 3.45, 6.117, 2.793, 6.117, 2.793, 6.09, 3.45, 5.616, 3.45, 5.644, 2.792, 7.98, 3.613, 7.977, 3.774, 7.503, 3.776, 7.506, 3.613, 7.506, 3.613, 7.503, 3.776, 7.024, 3.784, 7.031, 3.617, 7.031, 3.617, 7.024, 3.784, 6.548, 3.789, 6.556, 3.62, 6.556, 3.62, 6.548, 3.789, 6.072, 3.783, 6.081, 3.617, 6.081, 3.617, 6.072, 3.783, 5.593, 3.775, 5.607, 3.612, 8.129, 0.00218, 8.121, 0.1639, 7.647, 0.1636, 7.655, 0.001845, 7.655, 0.001845, 7.647, 0.1636, 7.174, 0.1634, 7.181, 0.001553, 7.181, 0.001553, 7.174, 0.1634, 6.7, 0.1632, 6.706, 0.001325, 6.706, 0.001325, 6.7, 0.1632, 6.226, 0.163, 6.231, 0.001186, 6.231, 0.001186, 6.226, 0.163, 5.753, 0.1629, 5.758, 0.00113, 6.226, 0.163, 6.199, 0.8203, 5.726, 0.8201, 5.753, 0.1629, 6.199, 0.8203, 6.172, 1.478, 5.698, 1.477, 5.726, 0.8201, 6.172, 1.478, 6.137, 2.135, 5.66, 2.135, 5.698, 1.477, 6.137, 2.135, 6.117, 2.793, 5.644, 2.792, 5.66, 2.135, 6.7, 0.1632, 6.673, 0.8205, 6.199, 0.8203, 6.226, 0.163, 6.673, 0.8205, 6.645, 1.478, 6.172, 1.478, 6.199, 0.8203, 6.645, 1.478, 6.616, 2.135, 6.137, 2.135, 6.172, 1.478, 6.616, 2.135, 6.591, 2.793, 6.117, 2.793, 6.137, 2.135, 7.174, 0.1634, 7.146, 0.8208, 6.673, 0.8205, 6.7, 0.1632, 7.146, 0.8208, 7.119, 1.478, 6.645, 1.478, 6.673, 0.8205, 7.119, 1.478, 7.095, 2.136, 6.616, 2.135, 6.645, 1.478, 7.095, 2.136, 7.064, 2.793, 6.591, 2.793, 6.616, 2.135, 7.647, 0.1636, 7.62, 0.821, 7.146, 0.8208, 7.174, 0.1634, 7.62, 0.821, 7.593, 1.478, 7.119, 1.478, 7.146, 0.8208, 7.593, 1.478, 7.571, 2.136, 7.095, 2.136, 7.119, 1.478, 7.571, 2.136, 7.538, 2.793, 7.064, 2.793, 7.095, 2.136, 8.121, 0.1639, 8.093, 0.8212, 7.62, 0.821, 7.647, 0.1636, 8.093, 0.8212, 8.066, 1.479, 7.593, 1.478, 7.62, 0.821, 8.066, 1.479, 8.046, 2.136, 7.571, 2.136, 7.593, 1.478, 8.046, 2.136, 8.012, 2.793, 7.538, 2.793, 7.571, 2.136, -2.245, -3.446, -2.245, -2.781, -2.458, -2.78, -2.473, -3.444, -2.245, -2.781, -2.244, -2.117, -2.457, -2.117, -2.458, -2.78, -2.244, -2.117, -2.244, -1.454, -2.469, -1.453, -2.457, -2.117, -2.244, -1.454, -2.244, -0.79, -2.452, -0.7888, -2.469, -1.453, -4.654, -0.1258, -4.653, -0.7893, -4.203, -0.7882, -4.183, -0.1256, -4.653, -0.7893, -4.653, -1.453, -4.186, -1.453, -4.203, -0.7882, -4.653, -1.453, -4.653, -2.117, -4.197, -2.116, -4.186, -1.453, -4.653, -2.117, -4.653, -2.78, -4.197, -2.78, -4.197, -2.116, -5.11, -0.1261, -5.11, -0.7897, -4.653, -0.7893, -4.654, -0.1258, -5.11, -0.7897, -5.11, -1.453, -4.653, -1.453, -4.653, -0.7893, -5.11, -1.453, -5.11, -2.118, -4.653, -2.117, -4.653, -1.453, -5.11, -2.118, -5.109, -2.781, -4.653, -2.78, -4.653, -2.117, -5.567, -0.1264, -5.567, -0.7903, -5.11, -0.7897, -5.11, -0.1261, -5.567, -0.7903, -5.566, -1.454, -5.11, -1.453, -5.11, -0.7897, -5.566, -1.454, -5.566, -2.118, -5.11, -2.118, -5.11, -1.453, -5.566, -2.118, -5.566, -2.782, -5.109, -2.781, -5.11, -2.118, -6.023, -0.1266, -6.023, -0.7902, -5.567, -0.7903, -5.567, -0.1264, -6.023, -0.7902, -6.022, -1.454, -5.566, -1.454, -5.567, -0.7903, -6.022, -1.454, -6.023, -2.118, -5.566, -2.118, -5.566, -1.454, -6.023, -2.118, -6.023, -2.782, -5.566, -2.782, -5.566, -2.118, -6.48, -0.1268, -6.479, -0.7903, -6.023, -0.7902, -6.023, -0.1266, -6.479, -0.7903, -6.479, -1.454, -6.022, -1.454, -6.023, -0.7902, -6.479, -1.454, -6.479, -2.117, -6.023, -2.118, -6.022, -1.454, -6.479, -2.117, -6.48, -2.781, -6.023, -2.782, -6.023, -2.118, -6.936, -0.127, -6.936, -0.7904, -6.479, -0.7903, -6.48, -0.1268, -6.936, -0.7904, -6.911, -1.454, -6.479, -1.454, -6.479, -0.7903, -6.911, -1.454, -6.931, -2.117, -6.479, -2.117, -6.479, -1.454, -6.931, -2.117, -6.936, -2.781, -6.48, -2.781, -6.479, -2.117, -1.789, -3.446, -1.789, -2.782, -2.245, -2.781, -2.245, -3.446, -1.789, -2.782, -1.788, -2.119, -2.244, -2.117, -2.245, -2.781, -1.788, -2.119, -1.787, -1.454, -2.244, -1.454, -2.244, -2.117, -1.787, -1.454, -1.787, -0.7906, -2.244, -0.79, -2.244, -1.454, -1.332, -3.447, -1.332, -2.783, -1.789, -2.782, -1.789, -3.446, -1.332, -2.783, -1.331, -2.119, -1.788, -2.119, -1.789, -2.782, -1.331, -2.119, -1.331, -1.456, -1.787, -1.454, -1.788, -2.119, -1.331, -1.456, -1.33, -0.7915, -1.787, -0.7906, -1.787, -1.454, -0.875, -3.449, -0.8748, -2.783, -1.332, -2.783, -1.332, -3.447, -0.8748, -2.783, -0.8747, -2.119, -1.331, -2.119, -1.332, -2.783, -0.8747, -2.119, -0.8752, -1.455, -1.331, -1.456, -1.331, -2.119, -0.8752, -1.455, -0.8741, -0.7917, -1.33, -0.7915, -1.331, -1.456, -0.4183, -3.455, -0.4185, -2.782, -0.8748, -2.783, -0.875, -3.449, -0.4185, -2.782, -0.4183, -2.119, -0.8747, -2.119, -0.8748, -2.783, -0.4183, -2.119, -0.418, -1.456, -0.8752, -1.455, -0.8747, -2.119, -0.418, -1.456, -0.4176, -0.7923, -0.8741, -0.7917, -0.8752, -1.455, 0.03691, -3.453, 0.03762, -2.783, -0.4185, -2.782, -0.4183, -3.455, 0.03762, -2.783, 0.03317, -2.12, -0.4183, -2.119, -0.4185, -2.782, 0.03317, -2.12, 0.01375, -1.456, -0.418, -1.456, -0.4183, -2.119, 0.01375, -1.456, 0.03887, -0.7928, -0.4176, -0.7923, -0.418, -1.456, -2.914, -3.444, -2.885, -2.78, -3.353, -2.78, -3.353, -3.444, -2.885, -2.78, -2.883, -2.117, -3.352, -2.117, -3.353, -2.78, -2.883, -2.117, -2.905, -1.453, -3.35, -1.453, -3.352, -2.117, -2.905, -1.453, -2.871, -0.7891, -3.348, -0.7894, -3.35, -1.453, 8.263, 0.164, 8.405, 0.164, 8.378, 0.8213, 8.236, 0.8212, 8.236, 0.8212, 8.378, 0.8213, 8.351, 1.479, 8.209, 1.479, 8.209, 1.479, 8.351, 1.479, 8.331, 2.136, 8.189, 2.136, 8.189, 2.136, 8.331, 2.136, 8.296, 2.794, 8.154, 2.794, 1.306, 0.2026, 1.448, 0.2026, 1.442, 0.8602, 1.3, 0.8602, 1.3, 0.8602, 1.442, 0.8602, 1.435, 1.518, 1.293, 1.518, 1.293, 1.518, 1.435, 1.518, 1.428, 2.175, 1.286, 2.175, 1.286, 2.175, 1.428, 2.175, 1.422, 2.833, 1.279, 2.833, 4.007, 0.2029, 4.291, 0.203, 4.284, 0.8605, 4.0, 0.8605, 4.0, 0.8605, 4.284, 0.8605, 4.277, 1.518, 3.993, 1.518, 3.993, 1.518, 4.277, 1.518, 4.271, 2.176, 3.987, 2.176, 3.987, 2.176, 4.271, 2.176, 4.262, 2.833, 3.972, 2.833, 3.438, 0.2028, 4.007, 0.2029, 4.0, 0.8605, 3.431, 0.8604, 3.431, 0.8604, 4.0, 0.8605, 3.993, 1.518, 3.425, 1.518, 3.425, 1.518, 3.993, 1.518, 3.987, 2.176, 3.418, 2.175, 3.418, 2.175, 3.987, 2.176, 3.972, 2.833, 3.407, 2.833, 2.87, 0.2028, 3.438, 0.2028, 3.431, 0.8604, 2.863, 0.8603, 2.863, 0.8603, 3.431, 0.8604, 3.425, 1.518, 2.856, 1.518, 2.856, 1.518, 3.425, 1.518, 3.418, 2.175, 2.849, 2.175, 2.849, 2.175, 3.418, 2.175, 3.407, 2.833, 2.842, 2.833, 2.301, 0.2027, 2.87, 0.2028, 2.863, 0.8603, 2.295, 0.8603, 2.295, 0.8603, 2.863, 0.8603, 2.856, 1.518, 2.288, 1.518, 2.288, 1.518, 2.856, 1.518, 2.849, 2.175, 2.281, 2.175, 2.281, 2.175, 2.849, 2.175, 2.842, 2.833, 2.278, 2.833, 1.733, 0.2027, 2.301, 0.2027, 2.295, 0.8603, 1.726, 0.8602, 1.726, 0.8602, 2.295, 0.8603, 2.288, 1.518, 1.719, 1.518, 1.719, 1.518, 2.288, 1.518, 2.281, 2.175, 1.713, 2.175, 1.713, 2.175, 2.281, 2.175, 2.278, 2.833, 1.713, 2.833, 1.448, 0.2026, 1.733, 0.2027, 1.726, 0.8602, 1.442, 0.8602, 1.442, 0.8602, 1.726, 0.8602, 1.719, 1.518, 1.435, 1.518, 1.435, 1.518, 1.719, 1.518, 1.713, 2.175, 1.428, 2.175, 1.428, 2.175, 1.713, 2.175, 1.713, 2.833, 1.422, 2.833, 0.1637, -0.1294, 0.03925, -0.1292, 0.03887, -0.7928, 0.1634, -0.7929, 0.1634, -0.7929, 0.03887, -0.7928, 0.01375, -1.456, 0.1506, -1.456, 0.1506, -1.456, 0.01375, -1.456, 0.03317, -2.12, 0.1601, -2.12, 0.1601, -2.12, 0.03317, -2.12, 0.03762, -2.783, 0.1621, -2.783, 4.433, 0.203, 4.575, 0.203, 4.568, 0.8605, 4.426, 0.8605, 4.426, 0.8605, 4.568, 0.8605, 4.562, 1.518, 4.42, 1.518, 4.42, 1.518, 4.562, 1.518, 4.555, 2.176, 4.413, 2.176, 4.413, 2.176, 4.555, 2.176, 4.548, 2.833, 4.405, 2.833, -7.372, -3.451, -6.936, -3.457, -6.936, -2.781, -7.371, -2.781, -7.371, -2.781, -6.936, -2.781, -6.931, -2.117, -7.368, -2.117, -7.368, -2.117, -6.931, -2.117, -6.911, -1.454, -7.358, -1.454, -7.358, -1.454, -6.911, -1.454, -6.936, -0.7904, -7.371, -0.7904, -3.807, -0.1255, -3.844, -0.7885, -3.367, -0.7889, -3.368, -0.1253, -3.844, -0.7885, -3.81, -1.453, -3.366, -1.452, -3.367, -0.7889, -3.81, -1.453, -3.832, -2.116, -3.364, -2.116, -3.366, -1.452, -3.832, -2.116, -3.831, -2.78, -3.363, -2.78, -3.364, -2.116, 6.304, -3.482, 6.132, -2.821, 5.653, -2.814, 5.822, -3.476, 6.132, -2.821, 6.361, -2.16, 5.881, -2.153, 5.653, -2.814, 6.361, -2.16, 6.317, -1.495, 5.802, -1.491, 5.881, -2.153, 6.317, -1.495, 6.329, -0.8264, 5.817, -0.8265, 5.802, -1.491, 6.799, -3.487, 6.832, -2.822, 6.132, -2.821, 6.304, -3.482, 6.832, -2.822, 6.853, -2.163, 6.361, -2.16, 6.132, -2.821, 6.853, -2.163, 6.839, -1.497, 6.317, -1.495, 6.361, -2.16, 6.839, -1.497, 6.816, -0.8267, 6.329, -0.8264, 6.317, -1.495, 7.295, -3.482, 7.532, -2.821, 6.832, -2.822, 6.799, -3.487, 7.532, -2.821, 7.345, -2.16, 6.853, -2.163, 6.832, -2.822, 7.345, -2.16, 7.36, -1.495, 6.839, -1.497, 6.853, -2.163, 7.36, -1.495, 7.304, -0.8254, 6.816, -0.8267, 6.839, -1.497, 7.777, -3.477, 8.012, -2.815, 7.532, -2.821, 7.295, -3.482, 8.012, -2.815, 7.826, -2.153, 7.345, -2.16, 7.532, -2.821, 7.826, -2.153, 7.874, -1.491, 7.36, -1.495, 7.345, -2.16, 7.874, -1.491, 7.82, -0.8244, 7.304, -0.8254, 7.36, -1.495, 8.254, -3.477, 8.516, -2.815, 8.012, -2.815, 7.777, -3.477, 8.516, -2.815, 8.396, -2.151, 7.826, -2.153, 8.012, -2.815, 8.396, -2.151, 8.516, -1.49, 7.874, -1.491, 7.826, -2.153, 8.516, -1.49, 8.33, -0.8241, 7.82, -0.8244, 7.874, -1.491, -4.655, 3.969, -4.655, 3.305, -4.217, 3.301, -4.184, 3.965, -4.655, 3.305, -4.655, 2.641, -4.228, 2.638, -4.217, 3.301, -4.655, 2.641, -4.654, 1.977, -4.211, 1.974, -4.228, 2.638, -4.654, 1.977, -4.654, 1.312, -4.232, 1.309, -4.211, 1.974, -5.111, 3.965, -5.111, 3.301, -4.655, 3.305, -4.655, 3.969, -5.111, 3.301, -5.111, 2.639, -4.655, 2.641, -4.655, 3.305, -5.111, 2.639, -5.111, 1.974, -4.654, 1.977, -4.655, 2.641, -5.111, 1.974, -5.11, 1.311, -4.654, 1.312, -4.654, 1.977, -5.568, 3.965, -5.568, 3.301, -5.111, 3.301, -5.111, 3.965, -5.568, 3.301, -5.567, 2.638, -5.111, 2.639, -5.111, 3.301, -5.567, 2.638, -5.567, 1.975, -5.111, 1.974, -5.111, 2.639, -5.567, 1.975, -5.567, 1.311, -5.11, 1.311, -5.111, 1.974, -6.024, 3.964, -6.024, 3.301, -5.568, 3.301, -5.568, 3.965, -6.024, 3.301, -6.024, 2.637, -5.567, 2.638, -5.568, 3.301, -6.024, 2.637, -6.023, 1.974, -5.567, 1.975, -5.567, 2.638, -6.023, 1.974, -6.023, 1.311, -5.567, 1.311, -5.567, 1.975, -6.48, 3.98, -6.48, 3.313, -6.024, 3.301, -6.024, 3.964, -6.48, 3.313, -6.48, 2.647, -6.024, 2.637, -6.024, 3.301, -6.48, 2.647, -6.48, 1.98, -6.023, 1.974, -6.024, 2.637, -6.48, 1.98, -6.48, 1.314, -6.023, 1.311, -6.023, 1.974, -6.934, 3.973, -6.934, 3.308, -6.48, 3.313, -6.48, 3.98, -6.934, 3.308, -6.934, 2.642, -6.48, 2.647, -6.48, 3.313, -6.934, 2.642, -6.921, 1.978, -6.48, 1.98, -6.48, 2.647, -6.921, 1.978, -6.935, 1.312, -6.48, 1.314, -6.48, 1.98, -1.787, 0.5733, -1.786, 1.434, -2.243, 1.435, -2.243, 0.574, -1.786, 1.434, -1.786, 2.097, -2.242, 2.1, -2.243, 1.435, -1.786, 2.097, -1.785, 2.762, -2.242, 2.764, -2.242, 2.1, -1.785, 2.762, -1.785, 3.424, -2.241, 3.428, -2.242, 2.764, -1.33, 0.5728, -1.33, 1.434, -1.786, 1.434, -1.787, 0.5733, -1.33, 1.434, -1.329, 2.098, -1.786, 2.097, -1.786, 1.434, -1.329, 2.098, -1.329, 2.76, -1.785, 2.762, -1.786, 2.097, -1.329, 2.76, -1.328, 3.424, -1.785, 3.424, -1.785, 2.762, -0.8737, 0.5722, -0.8733, 1.433, -1.33, 1.434, -1.33, 0.5728, -0.8733, 1.433, -0.8738, 2.096, -1.329, 2.098, -1.33, 1.434, -0.8738, 2.096, -0.8722, 2.76, -1.329, 2.76, -1.329, 2.098, -0.8722, 2.76, -0.872, 3.423, -1.328, 3.424, -1.329, 2.76, -0.4172, 0.5716, -0.4168, 1.435, -0.8733, 1.433, -0.8737, 0.5722, -0.4168, 1.435, -0.4164, 2.102, -0.8738, 2.096, -0.8733, 1.433, -0.4164, 2.102, -0.416, 2.769, -0.8722, 2.76, -0.8738, 2.096, -0.416, 2.769, -0.4155, 3.435, -0.872, 3.423, -0.8722, 2.76, 0.03927, 0.5711, 0.03936, 1.434, -0.4168, 1.435, -0.4172, 0.5716, 0.03936, 1.434, 0.02627, 2.1, -0.4164, 2.102, -0.4168, 1.435, 0.02627, 2.1, 0.0396, 2.765, -0.416, 2.769, -0.4164, 2.102, 0.0396, 2.765, 0.03974, 3.431, -0.4155, 3.435, -0.416, 2.769, 1.73, -0.1506, 1.446, -0.1503, 1.3, -0.8098, 1.633, -0.809, 1.633, -0.809, 1.3, -0.8098, 1.175, -1.475, 1.462, -1.472, 1.462, -1.472, 1.175, -1.475, 1.009, -2.133, 1.286, -2.128, 1.286, -2.128, 1.009, -2.133, 1.127, -2.789, 1.403, -2.781, 2.3, -0.151, 1.73, -0.1506, 1.633, -0.809, 2.226, -0.8108, 2.226, -0.8108, 1.633, -0.809, 1.462, -1.472, 2.257, -1.471, 2.257, -1.471, 1.462, -1.472, 1.286, -2.128, 2.219, -2.127, 2.219, -2.127, 1.286, -2.128, 1.403, -2.781, 2.161, -2.778, 2.874, -0.151, 2.3, -0.151, 2.226, -0.8108, 2.883, -0.8085, 2.883, -0.8085, 2.226, -0.8108, 2.257, -1.471, 2.893, -1.473, 2.893, -1.473, 2.257, -1.471, 2.219, -2.127, 2.906, -2.128, 2.906, -2.128, 2.219, -2.127, 2.161, -2.778, 2.919, -2.78, 3.447, -0.1508, 2.874, -0.151, 2.883, -0.8085, 3.541, -0.8106, 3.541, -0.8106, 2.883, -0.8085, 2.893, -1.473, 3.529, -1.471, 3.529, -1.471, 2.893, -1.473, 2.906, -2.128, 3.594, -2.127, 3.594, -2.127, 2.906, -2.128, 2.919, -2.78, 3.676, -2.778, 4.018, -0.1502, 3.447, -0.1508, 3.541, -0.8106, 4.134, -0.8086, 4.134, -0.8086, 3.541, -0.8106, 3.529, -1.471, 4.323, -1.472, 4.323, -1.472, 3.529, -1.471, 3.594, -2.127, 4.527, -2.127, 4.527, -2.127, 3.594, -2.127, 3.676, -2.778, 4.434, -2.78, 4.302, -0.1499, 4.018, -0.1502, 4.134, -0.8086, 4.471, -0.8096, 4.471, -0.8096, 4.134, -0.8086, 4.323, -1.472, 4.614, -1.475, 4.614, -1.475, 4.323, -1.472, 4.527, -2.127, 4.805, -2.133, 4.805, -2.133, 4.527, -2.127, 4.434, -2.78, 4.711, -2.789, 4.271, 2.176, 4.413, 2.176, 4.405, 2.833, 4.262, 2.833, 4.277, 1.518, 4.42, 1.518, 4.413, 2.176, 4.271, 2.176, 4.284, 0.8605, 4.426, 0.8605, 4.42, 1.518, 4.277, 1.518, 4.291, 0.203, 4.433, 0.203, 4.426, 0.8605, 4.284, 0.8605, -2.245, -3.86, -2.245, -4.081, -2.473, -4.114, -2.473, -3.896, -2.243, 0.3047, -2.243, -0.1008, -2.471, -0.09783, -2.471, 0.3077, -1.789, -3.866, -1.789, -4.084, -2.245, -4.081, -2.245, -3.86, -1.333, -3.852, -1.333, -4.07, -1.789, -4.084, -1.789, -3.866, -0.8752, -3.816, -0.8751, -4.034, -1.333, -4.07, -1.333, -3.852, -0.4184, -3.694, -0.4184, -3.928, -0.8751, -4.034, -0.8752, -3.816, 0.03545, -3.742, 0.03618, -3.97, -0.4184, -3.928, -0.4184, -3.694, -1.787, 0.2989, -1.787, -0.1066, -2.243, -0.1008, -2.243, 0.3047, -1.33, 0.2933, -1.33, -0.1122, -1.787, -0.1066, -1.787, 0.2989, -0.8737, 0.288, -0.8737, -0.1175, -1.33, -0.1122, -1.33, 0.2933, -0.4172, 0.2828, -0.4172, -0.1227, -0.8737, -0.1175, -0.8737, 0.288, 0.03925, 0.2777, 0.03926, -0.1278, -0.4172, -0.1227, -0.4172, 0.2828, 8.552, -3.325, 8.694, -3.325, 8.694, -3.163, 8.552, -3.163, 8.552, -0.5268, 8.694, -0.5268, 8.694, 0.1324, 8.552, 0.1324, 4.707, 3.692, 4.805, 3.889, 4.64, 3.891, 4.544, 3.691, 8.837, 0.2946, 8.694, 0.2946, 8.694, 0.1324, 8.837, 0.1324, 4.294, 0.02656, 4.302, -0.1499, 4.444, -0.1498, 4.437, 0.02661, 4.262, 2.833, 4.405, 2.833, 4.359, 3.502, 4.208, 3.502, -4.197, -2.116, -4.197, -2.78, -3.831, -2.78, -3.832, -2.116, -4.186, -1.453, -4.197, -2.116, -3.832, -2.116, -3.81, -1.453, -4.203, -0.7882, -4.186, -1.453, -3.81, -1.453, -3.844, -0.7885, -4.183, -0.1256, -4.203, -0.7882, -3.844, -0.7885, -3.807, -0.1255, 6.234, -0.1619, 6.231, 0.001186, 5.758, 0.00113, 5.755, -0.1623, 6.713, -0.1615, 6.706, 0.001325, 6.231, 0.001186, 6.234, -0.1619, 7.19, -0.1609, 7.181, 0.001553, 6.706, 0.001325, 6.713, -0.1615, 7.666, -0.1604, 7.655, 0.001845, 7.181, 0.001553, 7.19, -0.1609, 8.143, -0.1596, 8.129, 0.00218, 7.655, 0.001845, 7.666, -0.1604, 6.09, 3.45, 6.081, 3.617, 5.607, 3.612, 5.616, 3.45, 6.564, 3.45, 6.556, 3.62, 6.081, 3.617, 6.09, 3.45, 7.037, 3.451, 7.031, 3.617, 6.556, 3.62, 6.564, 3.45, 7.511, 3.451, 7.506, 3.613, 7.031, 3.617, 7.037, 3.451, 7.985, 3.451, 7.98, 3.613, 7.506, 3.613, 7.511, 3.451, 8.119, 3.774, 7.977, 3.774, 7.98, 3.613, 8.122, 3.613, 8.285, -0.1595, 8.427, -0.1593, 8.414, 0.00239, 8.272, 0.002284, -4.197, -2.78, -4.182, -3.444, -3.802, -3.444, -3.831, -2.78, 8.143, -0.1596, 8.285, -0.1595, 8.272, 0.002284, 8.129, 0.00218, 8.261, 3.774, 8.119, 3.774, 8.122, 3.613, 8.264, 3.613, 1.144, 2.175, 1.286, 2.175, 1.279, 2.833, 1.136, 2.833, 1.151, 1.518, 1.293, 1.518, 1.286, 2.175, 1.144, 2.175, 1.158, 0.8602, 1.3, 0.8602, 1.293, 1.518, 1.151, 1.518, 1.164, 0.2026, 1.306, 0.2026, 1.3, 0.8602, 1.158, 0.8602, 8.046, 2.136, 8.189, 2.136, 8.154, 2.794, 8.012, 2.793, 8.066, 1.479, 8.209, 1.479, 8.189, 2.136, 8.046, 2.136, 8.093, 0.8212, 8.236, 0.8212, 8.209, 1.479, 8.066, 1.479, 8.121, 0.1639, 8.263, 0.164, 8.236, 0.8212, 8.093, 0.8212, -4.654, 0.886, -4.654, -0.103, -4.183, -0.09982, -4.183, 0.8891, -4.652, -4.226, -4.652, -4.017, -4.182, -4.047, -4.182, -4.252, -5.11, 0.8802, -5.11, -0.1088, -4.654, -0.103, -4.654, 0.886, -5.567, 0.8752, -5.567, -0.1138, -5.11, -0.1088, -5.11, 0.8802, -6.023, 0.8713, -6.023, -0.1176, -5.567, -0.1138, -5.567, 0.8752, -6.48, 0.8683, -6.48, -0.1206, -6.023, -0.1176, -6.023, 0.8713, -6.936, 0.8658, -6.936, -0.1231, -6.48, -0.1206, -6.48, 0.8683, -5.108, -4.226, -5.108, -4.021, -4.652, -4.017, -4.652, -4.226, -5.566, -4.217, -5.566, -4.012, -5.108, -4.021, -5.108, -4.226, -6.023, -4.181, -6.023, -3.976, -5.566, -4.012, -5.566, -4.217, -6.48, -4.091, -6.48, -3.871, -6.023, -3.976, -6.023, -4.181, -6.936, -4.071, -6.935, -3.859, -6.48, -3.871, -6.48, -4.091, 8.264, 3.613, 8.122, 3.613, 8.127, 3.451, 8.269, 3.451, 8.129, 0.00218, 8.272, 0.002284, 8.263, 0.164, 8.121, 0.1639, 8.012, 2.793, 8.154, 2.794, 8.127, 3.451, 7.985, 3.451, 1.165, 0.02621, 1.162, -0.1503, 1.304, -0.1503, 1.307, 0.0262, 1.136, 2.833, 1.279, 2.833, 1.31, 3.499, 1.153, 3.498, 1.231, 3.688, 1.086, 3.891, 0.9261, 3.887, 1.073, 3.687, 1.462, 3.5, 1.231, 3.688, 1.073, 3.687, 1.31, 3.499, 1.164, 0.2026, 1.165, 0.02621, 1.307, 0.0262, 1.306, 0.2026, 4.291, 0.203, 4.294, 0.02656, 4.437, 0.02661, 4.433, 0.203, 4.513, 3.501, 4.707, 3.692, 4.544, 3.691, 4.359, 3.502, -7.842, -1.454, -7.358, -1.454, -7.371, -0.7904, -7.842, -0.7904, -7.842, -2.117, -7.368, -2.117, -7.358, -1.454, -7.842, -1.454, -7.843, -2.781, -7.371, -2.781, -7.368, -2.117, -7.842, -2.117, -7.844, -3.446, -7.372, -3.451, -7.371, -2.781, -7.843, -2.781, 0.7146, -2.129, 0.1601, -2.12, 0.1621, -2.783, 0.7079, -2.788, 0.7199, -1.47, 0.1506, -1.456, 0.1601, -2.12, 0.7146, -2.129, 0.725, -0.8107, 0.1634, -0.7929, 0.1506, -1.456, 0.7199, -1.47, 0.7301, -0.1517, 0.1637, -0.1294, 0.1634, -0.7929, 0.725, -0.8107, 1.742, 3.501, 1.545, 3.687, 1.231, 3.688, 1.462, 3.5, 1.306, 0.2026, 1.307, 0.0262, 1.449, 0.02619, 1.448, 0.2026, 4.007, 0.2029, 4.01, 0.02647, 4.294, 0.02656, 4.291, 0.203, 4.359, 3.502, 4.544, 3.691, 4.382, 3.691, 4.208, 3.502, 2.285, 3.505, 2.155, 3.713, 1.545, 3.687, 1.742, 3.501, 2.832, 3.506, 2.802, 3.725, 2.155, 3.713, 2.285, 3.505, 3.381, 3.506, 3.453, 3.715, 2.802, 3.725, 2.832, 3.506, 3.926, 3.503, 4.069, 3.691, 3.453, 3.715, 3.381, 3.506, 4.208, 3.502, 4.382, 3.691, 4.069, 3.691, 3.926, 3.503, 3.438, 0.2028, 3.441, 0.02631, 4.01, 0.02647, 4.007, 0.2029, 2.87, 0.2028, 2.872, 0.02621, 3.441, 0.02631, 3.438, 0.2028, 2.301, 0.2027, 2.303, 0.02616, 2.872, 0.02621, 2.87, 0.2028, 1.733, 0.2027, 1.733, 0.02617, 2.303, 0.02616, 2.301, 0.2027, 1.448, 0.2026, 1.449, 0.02619, 1.733, 0.02617, 1.733, 0.2027, 4.433, 0.203, 4.437, 0.02661, 4.579, 0.02665, 4.575, 0.203, 0.7079, -2.788, 0.1621, -2.783, 0.1626, -3.452, 0.7301, -3.45, -7.842, -0.7904, -7.371, -0.7904, -7.371, -0.127, -7.842, -0.127, 1.31, 3.499, 1.073, 3.687, 0.914, 3.687, 1.153, 3.498, 5.753, 0.1629, 5.726, 0.8201, 5.252, 0.8199, 5.279, 0.1627, 5.726, 0.8201, 5.698, 1.477, 5.225, 1.477, 5.252, 0.8199, 5.698, 1.477, 5.66, 2.135, 5.185, 2.135, 5.225, 1.477, 5.66, 2.135, 5.644, 2.792, 5.17, 2.792, 5.185, 2.135, 8.552, -3.163, 8.694, -3.163, 8.694, -2.504, 8.552, -2.504, 8.694, -3.163, 8.837, -3.163, 8.837, -2.504, 8.694, -2.504, 8.694, -2.504, 8.837, -2.504, 8.837, -1.845, 8.694, -1.845, 8.552, -2.504, 8.694, -2.504, 8.694, -1.845, 8.552, -1.845, 8.552, -1.845, 8.694, -1.845, 8.694, -1.186, 8.552, -1.186, 8.694, -1.845, 8.837, -1.845, 8.837, -1.186, 8.694, -1.186, 8.552, -1.186, 8.694, -1.186, 8.694, -0.5268, 8.552, -0.5268, 8.694, -1.186, 8.837, -1.186, 8.837, -0.5268, 8.694, -0.5268, 8.552, -3.487, 8.694, -3.487, 8.694, -3.325, 8.552, -3.325, -2.469, -1.453, -2.452, -0.7888, -2.871, -0.7891, -2.905, -1.453, -2.457, -2.117, -2.469, -1.453, -2.905, -1.453, -2.883, -2.117, -2.458, -2.78, -2.457, -2.117, -2.883, -2.117, -2.885, -2.78, -2.473, -3.444, -2.458, -2.78, -2.885, -2.78, -2.914, -3.444, -2.452, -0.7888, -2.471, -0.1261, -2.908, -0.1259, -2.871, -0.7891, 8.694, 0.4567, 8.552, 0.4567, 8.552, 0.2946, 8.694, 0.2946, 8.694, -3.487, 8.837, -3.487, 8.837, -3.325, 8.694, -3.325, 5.755, -0.1623, 5.758, 0.00113, 5.283, 0.00116, 5.276, -0.1609, 8.837, 0.4567, 8.694, 0.4567, 8.694, 0.2946, 8.837, 0.2946, 5.616, 3.45, 5.607, 3.612, 5.133, 3.611, 5.142, 3.45, -2.47, 2.762, -2.242, 2.764, -2.241, 3.428, -2.47, 3.425, 5.822, -3.476, 5.653, -2.814, 4.926, -2.817, 5.346, -3.477, -2.47, 2.098, -2.242, 2.1, -2.242, 2.764, -2.47, 2.762, 5.653, -2.814, 5.881, -2.153, 4.84, -2.152, 4.926, -2.817, -2.243, 1.435, -2.242, 2.1, -2.47, 2.098, -2.471, 1.435, 5.881, -2.153, 5.802, -1.491, 4.862, -1.491, 4.84, -2.152, -2.243, 0.574, -2.243, 1.435, -2.471, 1.435, -2.471, 0.5743, 5.802, -1.491, 5.817, -0.8265, 4.873, -0.8257, 4.862, -1.491])
me_cube.materials.append(mat_terrain)
me_cube.use_remesh_preserve_volume = False
me_cube.use_remesh_preserve_attributes = False
me_cube.use_mirror_vertex_groups = False
me_cube.update()

# ---- objects
ob_cube = bpy.data.objects.new('Cube', me_cube)

# ---- transforms, parenting, visibility, modifiers, constraints
ob_cube.location = (0.0, 0.0, 0.0)
ob_cube.scale = (13.38, 1.0, 1.0)
ob_cube.lock_rotations_4d = False
ob_cube.empty_display_type = 'ARROWS'
ob_cube.lineart.crease_threshold = 0.0

# ---- collection membership
col_collection.objects.link(ob_cube)

# ---- scene / render settings (as saved in the file)
scene.frame_start = 1; scene.frame_end = 250; scene.frame_set(0)
scene.render.engine = 'BLENDER_EEVEE_NEXT'
scene.cycles.use_denoising = False
scene.cycles.samples = 128
scene.cycles.sampling_pattern = 'TABULATED_SOBOL'
scene.cycles.use_adaptive_sampling = False
scene.cycles.use_light_tree = False
scene.view_settings.view_transform = 'Filmic'
bpy.context.view_layer.update()

# ---- added for rendering (the .blend has no active camera and no usable light): camera, sun
cam_auto = bpy.data.cameras.new('AutoCamera')
cam_auto.lens = 50.0
cam_auto.sensor_width = 36.0
cam_auto.clip_end = 1000.0
ob_auto_camera = bpy.data.objects.new('AutoCamera', cam_auto)
scene.collection.objects.link(ob_auto_camera)
ob_auto_camera.location = (37.796, -45.5037, 41.2142)
ob_auto_camera.rotation_euler = (1.09748, -7.21219e-08, 0.694738)
scene.camera = ob_auto_camera
light_auto_sun = bpy.data.lights.new('AutoSun', 'SUN')
light_auto_sun.energy = 3.0
light_auto_sun.angle = 0.0523599
ob_auto_sun = bpy.data.objects.new('AutoSun', light_auto_sun)
scene.collection.objects.link(ob_auto_sun)
ob_auto_sun.rotation_euler = (0.872665, 0.174533, 0.523599)
bpy.context.view_layer.update()
